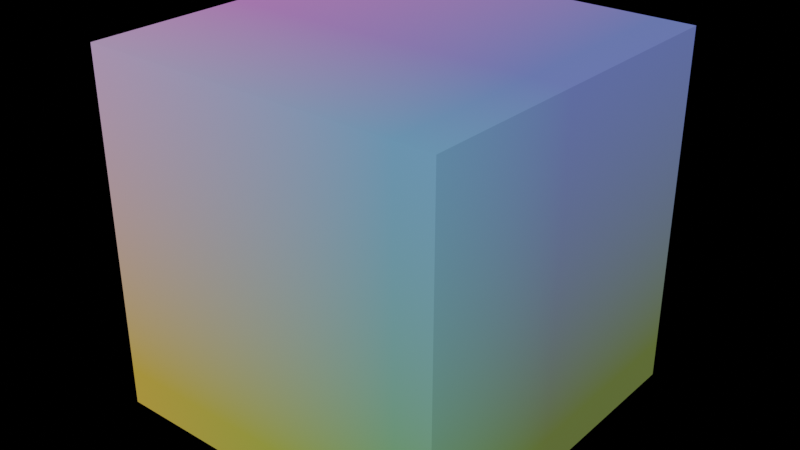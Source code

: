 # Source: rainbow.blend  (saved by Blender 3.3.6; exported with 4.5.12 LTS)
import bpy
from mathutils import Matrix  # noqa: F401  (used for matrix-valued properties, if any)

bpy.ops.wm.read_factory_settings(use_empty=True)
scene = bpy.context.scene
scene.name = 'Scene'

# ---- materials (node trees are filled in below, after node groups)
mat_rainbow = bpy.data.materials.new('rainbow')

# ---- material node trees
mat_rainbow.use_nodes = True; mat_rainbow.node_tree.nodes.clear()
_N = mat_rainbow.node_tree.nodes; _L = mat_rainbow.node_tree.links
n0 = _N.new('ShaderNodeMath'); n0.name = 'Math.001'; n0.location = (-770, 390)
n0.operation = 'MULTIPLY'
n1 = _N.new('ShaderNodeMath'); n1.name = 'Math.002'; n1.location = (-770, 206)
n1.operation = 'MULTIPLY'
n2 = _N.new('ShaderNodeValToRGB'); n2.name = 'ColorRamp.003'; n2.location = (-552, 651)
while len(n2.color_ramp.elements) > 1: n2.color_ramp.elements.remove(n2.color_ramp.elements[-1])
n2.color_ramp.elements[0].position = 0.0; n2.color_ramp.elements[0].color = (0.0, 1.0, 1.0, 1.0)
_e = n2.color_ramp.elements.new(1.0); _e.color = (1.0, 0.0, 0.005954, 1.0)
n3 = _N.new('ShaderNodeMath'); n3.name = 'Math'; n3.location = (-764, 574)
n3.operation = 'MULTIPLY'
n4 = _N.new('ShaderNodeValToRGB'); n4.name = 'ColorRamp.002'; n4.location = (-549, 432)
while len(n4.color_ramp.elements) > 1: n4.color_ramp.elements.remove(n4.color_ramp.elements[-1])
n4.color_ramp.elements[0].position = 0.0; n4.color_ramp.elements[0].color = (0.005568, 1.0, 0.0, 1.0)
_e = n4.color_ramp.elements.new(1.0); _e.color = (1.0, 0.0, 1.0, 1.0)
n5 = _N.new('ShaderNodeValToRGB'); n5.name = 'ColorRamp.001'; n5.location = (-547, 215)
while len(n5.color_ramp.elements) > 1: n5.color_ramp.elements.remove(n5.color_ramp.elements[-1])
n5.color_ramp.elements[0].position = 0.00303; n5.color_ramp.elements[0].color = (0.0, 0.0, 1.0, 1.0)
_e = n5.color_ramp.elements.new(1.0); _e.color = (1.0, 1.0, 0.0, 1.0)
n6 = _N.new('ShaderNodeCombineColor'); n6.name = 'Combine Color'; n6.location = (-144, 399)
n7 = _N.new('ShaderNodeNewGeometry'); n7.name = 'Geometry'; n7.location = (-1522, 186)
n8 = _N.new('ShaderNodeCombineXYZ'); n8.name = 'Combine XYZ'; n8.location = (-1525, 326)
n8.inputs[0].default_value = 1.2
n8.inputs[1].default_value = 2.1
n8.inputs[2].default_value = 0.8
n9 = _N.new('ShaderNodeVectorMath'); n9.name = 'Vector Math'; n9.location = (-1120, 266)
n10 = _N.new('ShaderNodeSeparateXYZ'); n10.name = 'Separate XYZ'; n10.location = (-953, 334)
n11 = _N.new('ShaderNodeBsdfPrincipled'); n11.name = 'Principled BSDF'; n11.location = (48, 477)
n11.distribution = 'GGX'
n11.subsurface_method = 'RANDOM_WALK_SKIN'
n11.inputs[3].default_value = 1.45
n11.inputs[27].default_value = (0.0, 0.0, 0.0, 1.0)
n11.inputs[28].default_value = 1.0
n12 = _N.new('ShaderNodeOutputMaterial'); n12.name = 'Material Output'; n12.location = (332, 501)
_L.new(n11.outputs[0], n12.inputs[0])
_L.new(n1.outputs[0], n5.inputs[0])
_L.new(n0.outputs[0], n4.inputs[0])
_L.new(n3.outputs[0], n2.inputs[0])
_L.new(n10.outputs[0], n3.inputs[0])
_L.new(n10.outputs[1], n0.inputs[0])
_L.new(n10.outputs[2], n1.inputs[0])
_L.new(n2.outputs[0], n6.inputs[0])
_L.new(n4.outputs[0], n6.inputs[1])
_L.new(n5.outputs[0], n6.inputs[2])
_L.new(n7.outputs[0], n9.inputs[1])
_L.new(n8.outputs[0], n9.inputs[0])
_L.new(n6.outputs[0], n11.inputs[0])
_L.new(n9.outputs[0], n10.inputs[0])
n12.is_active_output = True

# ---- world
world_world = bpy.data.worlds.new('World'); scene.world = world_world
world_world.use_nodes = True; world_world.node_tree.nodes.clear()
_N = world_world.node_tree.nodes; _L = world_world.node_tree.links
n0 = _N.new('ShaderNodeOutputWorld'); n0.name = 'World Output'; n0.location = (300, 300)
n0.is_active_output = True
world_world.color = (0.05088, 0.05088, 0.05088)
world_world.use_sun_shadow = False
world_world.sun_shadow_jitter_overblur = 0.0

# ---- meshes
me_cube = bpy.data.meshes.new('Cube')
me_cube.from_pydata([(-1.0, -1.0, -1.0), (-1.0, -1.0, 1.0), (-1.0, 1.0, -1.0), (-1.0, 1.0, 1.0), (1.0, -1.0, -1.0), (1.0, -1.0, 1.0), (1.0, 1.0, -1.0), (1.0, 1.0, 1.0)], [], [(0, 1, 3, 2), (2, 3, 7, 6), (6, 7, 5, 4), (4, 5, 1, 0), (2, 6, 4, 0), (7, 3, 1, 5)])
_uv = me_cube.uv_layers.new(name='UVMap')
_uv.uv.foreach_set('vector', [0.375, 0.0, 0.625, 0.0, 0.625, 0.25, 0.375, 0.25, 0.375, 0.25, 0.625, 0.25, 0.625, 0.5, 0.375, 0.5, 0.375, 0.5, 0.625, 0.5, 0.625, 0.75, 0.375, 0.75, 0.375, 0.75, 0.625, 0.75, 0.625, 1.0, 0.375, 1.0, 0.125, 0.5, 0.375, 0.5, 0.375, 0.75, 0.125, 0.75, 0.625, 0.5, 0.875, 0.5, 0.875, 0.75, 0.625, 0.75])
me_cube.materials.append(mat_rainbow)
me_cube.update()

# ---- objects
ob_cube = bpy.data.objects.new('Cube', me_cube)

# ---- transforms, parenting, visibility, modifiers, constraints
ob_cube.location = (0.0, 0.0, 0.0)

# ---- collection membership
scene.collection.objects.link(ob_cube)

# ---- scene / render settings (as saved in the file)
scene.frame_start = 1; scene.frame_end = 250; scene.frame_set(1)
scene.render.engine = 'CYCLES'
scene.cycles.samples = 64
scene.cycles.sampling_pattern = 'TABULATED_SOBOL'
scene.cycles.use_light_tree = False
scene.eevee.gi_cubemap_resolution = '2048'
scene.eevee.gi_visibility_resolution = '64'
scene.view_settings.view_transform = 'Filmic'
bpy.context.view_layer.update()

# ---- added for rendering (the .blend has no active camera and no usable light): camera, sun
cam_auto = bpy.data.cameras.new('AutoCamera')
cam_auto.lens = 50.0
cam_auto.sensor_width = 36.0
cam_auto.clip_end = 1000.0
ob_auto_camera = bpy.data.objects.new('AutoCamera', cam_auto)
scene.collection.objects.link(ob_auto_camera)
ob_auto_camera.location = (3.20507, -3.84609, 2.56406)
ob_auto_camera.rotation_euler = (1.09748, -7.21219e-08, 0.694738)
scene.camera = ob_auto_camera
light_auto_sun = bpy.data.lights.new('AutoSun', 'SUN')
light_auto_sun.energy = 3.0
light_auto_sun.angle = 0.0523599
ob_auto_sun = bpy.data.objects.new('AutoSun', light_auto_sun)
scene.collection.objects.link(ob_auto_sun)
ob_auto_sun.rotation_euler = (0.872665, 0.174533, 0.523599)
bpy.context.view_layer.update()
